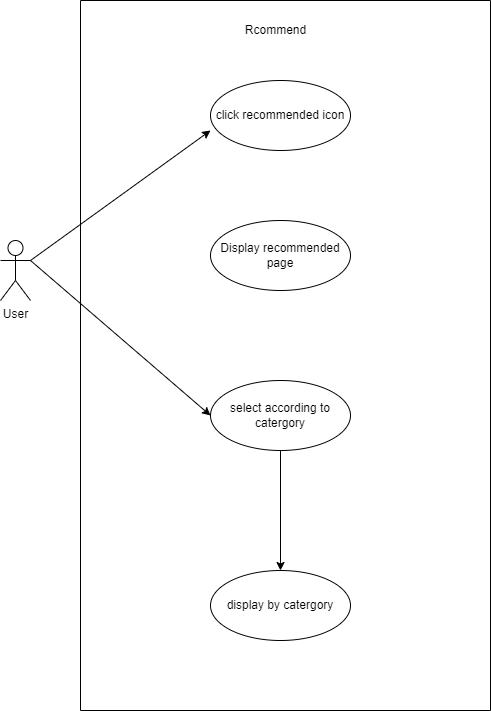

The diagram above was exported from draw.io. Its source (the exported page's mxGraphModel, read from the mxfile embedded in the PNG):
<mxGraphModel dx="752" dy="-1807" grid="1" gridSize="10" guides="1" tooltips="1" connect="1" arrows="1" fold="1" page="1" pageScale="1" pageWidth="850" pageHeight="1100" math="0" shadow="0">
  <root>
    <mxCell id="0" />
    <mxCell id="1" parent="0" />
    <mxCell id="YTpvRIaO5taN7tWU4L47-1" value="User" style="shape=umlActor;verticalLabelPosition=bottom;verticalAlign=top;html=1;" vertex="1" parent="1">
      <mxGeometry x="110" y="2520" width="30" height="60" as="geometry" />
    </mxCell>
    <mxCell id="YTpvRIaO5taN7tWU4L47-2" value="click recommended icon" style="ellipse;whiteSpace=wrap;html=1;" vertex="1" parent="1">
      <mxGeometry x="320" y="2360" width="140" height="70" as="geometry" />
    </mxCell>
    <mxCell id="YTpvRIaO5taN7tWU4L47-3" value="Display recommended page " style="ellipse;whiteSpace=wrap;html=1;" vertex="1" parent="1">
      <mxGeometry x="320" y="2500" width="140" height="70" as="geometry" />
    </mxCell>
    <mxCell id="YTpvRIaO5taN7tWU4L47-4" value="select according to catergory " style="ellipse;whiteSpace=wrap;html=1;" vertex="1" parent="1">
      <mxGeometry x="320" y="2660" width="140" height="70" as="geometry" />
    </mxCell>
    <mxCell id="YTpvRIaO5taN7tWU4L47-5" value="display by catergory" style="ellipse;whiteSpace=wrap;html=1;" vertex="1" parent="1">
      <mxGeometry x="320" y="2850" width="140" height="70" as="geometry" />
    </mxCell>
    <mxCell id="YTpvRIaO5taN7tWU4L47-6" value="" style="endArrow=classic;html=1;rounded=0;exitX=1;exitY=0.3333333333333333;exitDx=0;exitDy=0;exitPerimeter=0;entryX=0;entryY=0.714;entryDx=0;entryDy=0;entryPerimeter=0;" edge="1" parent="1" source="YTpvRIaO5taN7tWU4L47-1" target="YTpvRIaO5taN7tWU4L47-2">
      <mxGeometry width="50" height="50" relative="1" as="geometry">
        <mxPoint x="100" y="2730" as="sourcePoint" />
        <mxPoint x="150" y="2680" as="targetPoint" />
      </mxGeometry>
    </mxCell>
    <mxCell id="YTpvRIaO5taN7tWU4L47-7" value="" style="endArrow=classic;html=1;rounded=0;entryX=0;entryY=0.5;entryDx=0;entryDy=0;" edge="1" parent="1" target="YTpvRIaO5taN7tWU4L47-4">
      <mxGeometry width="50" height="50" relative="1" as="geometry">
        <mxPoint x="140" y="2540" as="sourcePoint" />
        <mxPoint x="330" y="2419.98" as="targetPoint" />
      </mxGeometry>
    </mxCell>
    <mxCell id="YTpvRIaO5taN7tWU4L47-8" value="" style="endArrow=classic;html=1;rounded=0;exitX=0.5;exitY=1;exitDx=0;exitDy=0;" edge="1" parent="1" source="YTpvRIaO5taN7tWU4L47-4" target="YTpvRIaO5taN7tWU4L47-5">
      <mxGeometry width="50" height="50" relative="1" as="geometry">
        <mxPoint x="100" y="2670" as="sourcePoint" />
        <mxPoint x="150" y="2620" as="targetPoint" />
      </mxGeometry>
    </mxCell>
    <mxCell id="YTpvRIaO5taN7tWU4L47-9" value="" style="swimlane;startSize=0;" vertex="1" parent="1">
      <mxGeometry x="190" y="2280" width="410" height="710" as="geometry" />
    </mxCell>
    <mxCell id="YTpvRIaO5taN7tWU4L47-10" value="Rcommend" style="text;html=1;align=center;verticalAlign=middle;resizable=0;points=[];autosize=1;strokeColor=none;fillColor=none;" vertex="1" parent="YTpvRIaO5taN7tWU4L47-9">
      <mxGeometry x="155" y="20" width="80" height="20" as="geometry" />
    </mxCell>
  </root>
</mxGraphModel>